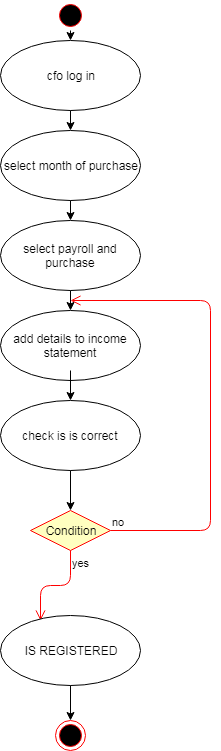

The diagram above was exported from draw.io. Its source (the exported page's mxGraphModel, read from the mxfile embedded in the PNG):
<mxGraphModel dx="1394" dy="715" grid="1" gridSize="10" guides="1" tooltips="1" connect="1" arrows="1" fold="1" page="1" pageScale="1" pageWidth="850" pageHeight="1100" math="0" shadow="0">
  <root>
    <mxCell id="0" />
    <mxCell id="1" parent="0" />
    <mxCell id="HZYC387kxZdTwBYksRPD-1" value="" style="ellipse;html=1;shape=startState;fillColor=#000000;strokeColor=#ff0000;" parent="1" vertex="1">
      <mxGeometry x="425" y="20" width="30" height="30" as="geometry" />
    </mxCell>
    <mxCell id="HZYC387kxZdTwBYksRPD-3" value="cfo log in" style="ellipse;whiteSpace=wrap;html=1;" parent="1" vertex="1">
      <mxGeometry x="370" y="60" width="140" height="70" as="geometry" />
    </mxCell>
    <mxCell id="HZYC387kxZdTwBYksRPD-4" value="" style="endArrow=classic;html=1;exitX=0.5;exitY=1;exitDx=0;exitDy=0;" parent="1" source="HZYC387kxZdTwBYksRPD-3" edge="1">
      <mxGeometry width="50" height="50" relative="1" as="geometry">
        <mxPoint x="370" y="250" as="sourcePoint" />
        <mxPoint x="440" y="150" as="targetPoint" />
      </mxGeometry>
    </mxCell>
    <mxCell id="HZYC387kxZdTwBYksRPD-5" value="select month of purchase" style="ellipse;whiteSpace=wrap;html=1;" parent="1" vertex="1">
      <mxGeometry x="370" y="150" width="140" height="70" as="geometry" />
    </mxCell>
    <mxCell id="HZYC387kxZdTwBYksRPD-14" value="" style="endArrow=classic;html=1;exitX=0.5;exitY=1;exitDx=0;exitDy=0;" parent="1" edge="1">
      <mxGeometry width="50" height="50" relative="1" as="geometry">
        <mxPoint x="440" y="350" as="sourcePoint" />
        <mxPoint x="440" y="370" as="targetPoint" />
      </mxGeometry>
    </mxCell>
    <mxCell id="HZYC387kxZdTwBYksRPD-23" value="add details to income statement" style="ellipse;whiteSpace=wrap;html=1;" parent="1" vertex="1">
      <mxGeometry x="370" y="330" width="140" height="70" as="geometry" />
    </mxCell>
    <mxCell id="HZYC387kxZdTwBYksRPD-26" value="" style="endArrow=classic;html=1;" parent="1" edge="1">
      <mxGeometry width="50" height="50" relative="1" as="geometry">
        <mxPoint x="440" y="390" as="sourcePoint" />
        <mxPoint x="440" y="420" as="targetPoint" />
      </mxGeometry>
    </mxCell>
    <mxCell id="HZYC387kxZdTwBYksRPD-27" value="check is is correct" style="ellipse;whiteSpace=wrap;html=1;" parent="1" vertex="1">
      <mxGeometry x="370" y="420" width="140" height="70" as="geometry" />
    </mxCell>
    <mxCell id="HZYC387kxZdTwBYksRPD-28" value="Condition" style="rhombus;whiteSpace=wrap;html=1;fillColor=#ffffc0;strokeColor=#ff0000;" parent="1" vertex="1">
      <mxGeometry x="400" y="530" width="80" height="40" as="geometry" />
    </mxCell>
    <mxCell id="HZYC387kxZdTwBYksRPD-29" value="no" style="edgeStyle=orthogonalEdgeStyle;html=1;align=left;verticalAlign=bottom;endArrow=open;endSize=8;strokeColor=#ff0000;" parent="1" source="HZYC387kxZdTwBYksRPD-28" edge="1">
      <mxGeometry x="-1" relative="1" as="geometry">
        <mxPoint x="440" y="320" as="targetPoint" />
        <Array as="points">
          <mxPoint x="580" y="550" />
          <mxPoint x="580" y="320" />
        </Array>
      </mxGeometry>
    </mxCell>
    <mxCell id="HZYC387kxZdTwBYksRPD-30" value="yes" style="edgeStyle=orthogonalEdgeStyle;html=1;align=left;verticalAlign=top;endArrow=open;endSize=8;strokeColor=#ff0000;" parent="1" source="HZYC387kxZdTwBYksRPD-28" edge="1">
      <mxGeometry x="-1" relative="1" as="geometry">
        <mxPoint x="410" y="640" as="targetPoint" />
      </mxGeometry>
    </mxCell>
    <mxCell id="HZYC387kxZdTwBYksRPD-31" value="" style="endArrow=classic;html=1;exitX=0.5;exitY=1;exitDx=0;exitDy=0;" parent="1" source="HZYC387kxZdTwBYksRPD-27" edge="1">
      <mxGeometry width="50" height="50" relative="1" as="geometry">
        <mxPoint x="450" y="390" as="sourcePoint" />
        <mxPoint x="440" y="530" as="targetPoint" />
      </mxGeometry>
    </mxCell>
    <mxCell id="HZYC387kxZdTwBYksRPD-32" value="IS REGISTERED" style="ellipse;whiteSpace=wrap;html=1;" parent="1" vertex="1">
      <mxGeometry x="370" y="635" width="140" height="70" as="geometry" />
    </mxCell>
    <mxCell id="HZYC387kxZdTwBYksRPD-33" value="" style="endArrow=classic;html=1;exitX=0.5;exitY=1;exitDx=0;exitDy=0;" parent="1" source="HZYC387kxZdTwBYksRPD-1" edge="1">
      <mxGeometry width="50" height="50" relative="1" as="geometry">
        <mxPoint x="450" y="190" as="sourcePoint" />
        <mxPoint x="440" y="60" as="targetPoint" />
      </mxGeometry>
    </mxCell>
    <mxCell id="HZYC387kxZdTwBYksRPD-37" value="" style="endArrow=classic;html=1;exitX=0.5;exitY=1;exitDx=0;exitDy=0;" parent="1" source="HZYC387kxZdTwBYksRPD-5" edge="1">
      <mxGeometry width="50" height="50" relative="1" as="geometry">
        <mxPoint x="360" y="780" as="sourcePoint" />
        <mxPoint x="440" y="240" as="targetPoint" />
      </mxGeometry>
    </mxCell>
    <mxCell id="HZYC387kxZdTwBYksRPD-38" value="select payroll and purchase" style="ellipse;whiteSpace=wrap;html=1;" parent="1" vertex="1">
      <mxGeometry x="370" y="240" width="140" height="70" as="geometry" />
    </mxCell>
    <mxCell id="HZYC387kxZdTwBYksRPD-41" value="" style="endArrow=classic;html=1;exitX=0.5;exitY=1;exitDx=0;exitDy=0;entryX=0.5;entryY=0;entryDx=0;entryDy=0;" parent="1" source="HZYC387kxZdTwBYksRPD-38" target="HZYC387kxZdTwBYksRPD-23" edge="1">
      <mxGeometry width="50" height="50" relative="1" as="geometry">
        <mxPoint x="360" y="780" as="sourcePoint" />
        <mxPoint x="410" y="730" as="targetPoint" />
      </mxGeometry>
    </mxCell>
    <mxCell id="HZYC387kxZdTwBYksRPD-45" value="" style="ellipse;html=1;shape=endState;fillColor=#000000;strokeColor=#ff0000;" parent="1" vertex="1">
      <mxGeometry x="425" y="740" width="30" height="30" as="geometry" />
    </mxCell>
    <mxCell id="HZYC387kxZdTwBYksRPD-46" value="" style="endArrow=classic;html=1;exitX=0.5;exitY=1;exitDx=0;exitDy=0;" parent="1" source="HZYC387kxZdTwBYksRPD-32" edge="1">
      <mxGeometry width="50" height="50" relative="1" as="geometry">
        <mxPoint x="310" y="910" as="sourcePoint" />
        <mxPoint x="440" y="740" as="targetPoint" />
      </mxGeometry>
    </mxCell>
  </root>
</mxGraphModel>